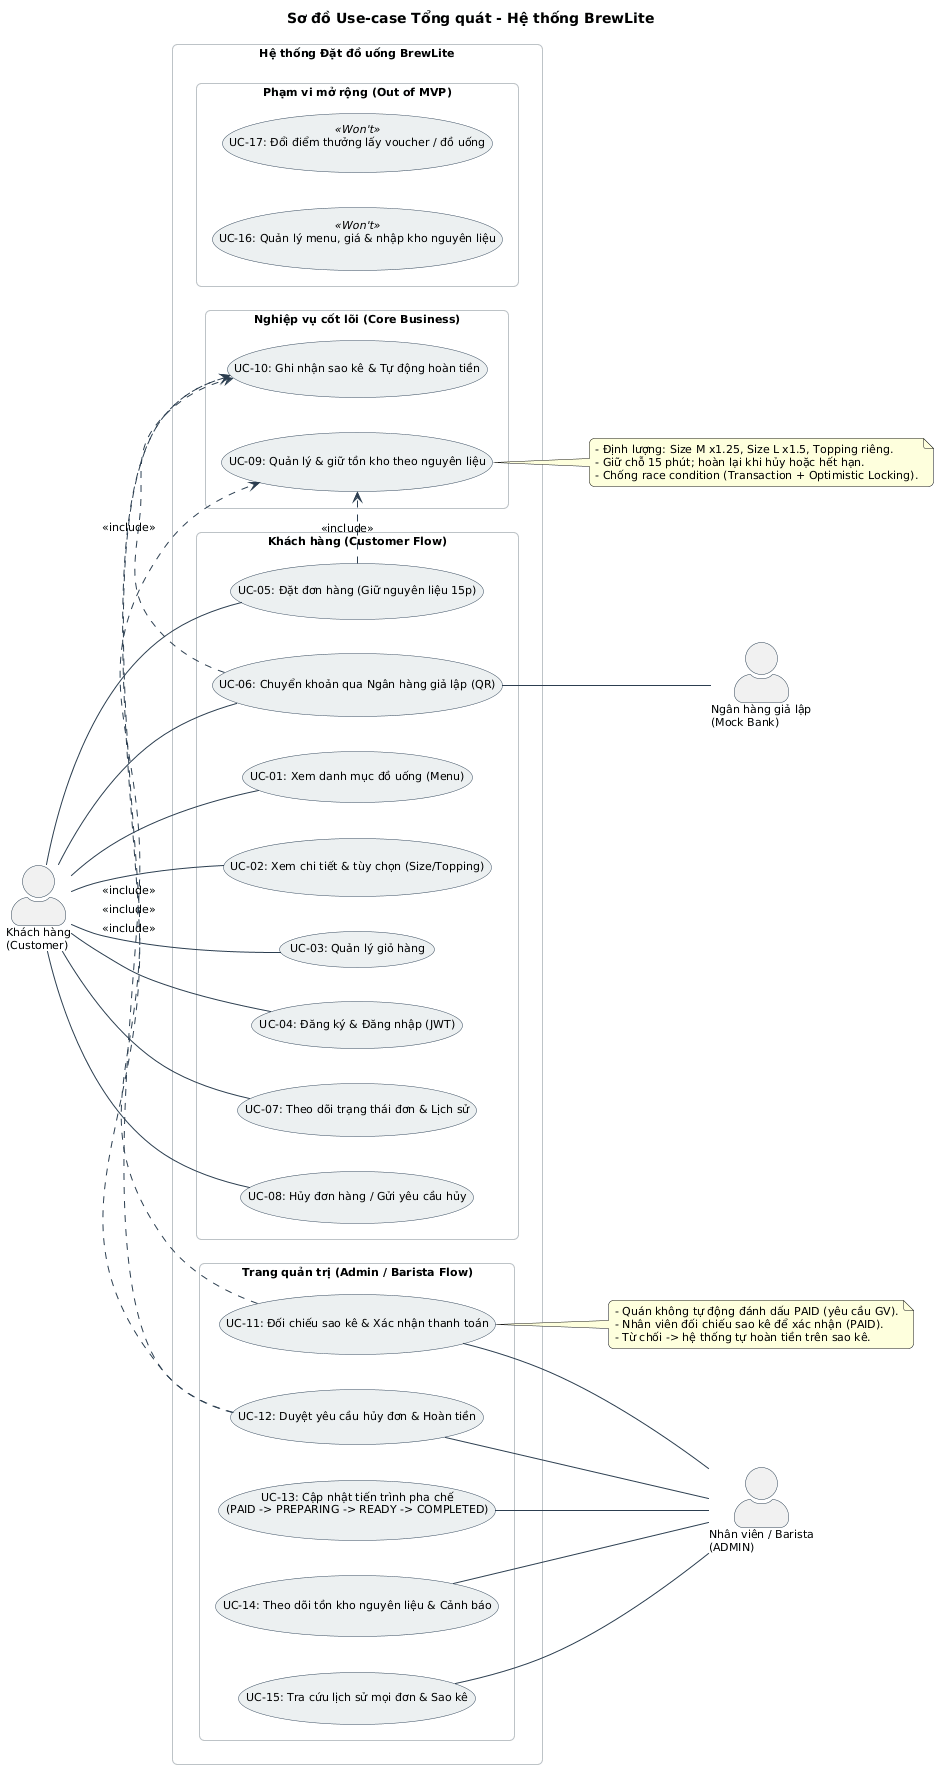

The diagram above was rendered by PlantUML. Its source (embedded in the PNG):
@startuml
left to right direction
skinparam actorStyle awesome
skinparam packageStyle rectangle
skinparam roundcorner 10
skinparam defaultFontName Arial
skinparam defaultFontSize 11
skinparam arrowColor #2C3E50
skinparam actorBorderColor #2C3E50
skinparam rectangleBorderColor #BDC3C7
skinparam usecaseBackgroundColor #ECF0F1
skinparam usecaseBorderColor #34495E

title Sơ đồ Use-case Tổng quát - Hệ thống BrewLite

actor "Khách hàng\n(Customer)" as Customer

rectangle "Hệ thống Đặt đồ uống BrewLite" {
  
  package "Khách hàng (Customer Flow)" {
    usecase "UC-01: Xem danh mục đồ uống (Menu)" as UC_Menu
    usecase "UC-02: Xem chi tiết & tùy chọn (Size/Topping)" as UC_Detail
    usecase "UC-03: Quản lý giỏ hàng" as UC_Cart
    usecase "UC-04: Đăng ký & Đăng nhập (JWT)" as UC_Auth
    usecase "UC-05: Đặt đơn hàng (Giữ nguyên liệu 15p)" as UC_Order
    usecase "UC-06: Chuyển khoản qua Ngân hàng giả lập (QR)" as UC_Pay
    usecase "UC-07: Theo dõi trạng thái đơn & Lịch sử" as UC_Track
    usecase "UC-08: Hủy đơn hàng / Gửi yêu cầu hủy" as UC_Cancel
  }

  package "Nghiệp vụ cốt lõi (Core Business)" {
    usecase "UC-09: Quản lý & giữ tồn kho theo nguyên liệu" as UC_Inventory
    usecase "UC-10: Ghi nhận sao kê & Tự động hoàn tiền" as UC_Statement
  }

  package "Trang quản trị (Admin / Barista Flow)" {
    usecase "UC-11: Đối chiếu sao kê & Xác nhận thanh toán" as UC_ConfirmPay
    usecase "UC-12: Duyệt yêu cầu hủy đơn & Hoàn tiền" as UC_ApproveCancel
    usecase "UC-13: Cập nhật tiến trình pha chế\n(PAID -> PREPARING -> READY -> COMPLETED)" as UC_Brewing
    usecase "UC-14: Theo dõi tồn kho nguyên liệu & Cảnh báo" as UC_StockView
    usecase "UC-15: Tra cứu lịch sử mọi đơn & Sao kê" as UC_AdminHistory
  }

  package "Phạm vi mở rộng (Out of MVP)" {
    usecase "UC-16: Quản lý menu, giá & nhập kho nguyên liệu" as UC_AdminManage <<Won't>>
    usecase "UC-17: Đổi điểm thưởng lấy voucher / đồ uống" as UC_Redeem <<Won't>>
  }
}

actor "Ngân hàng giả lập\n(Mock Bank)" as MockBank
actor "Nhân viên / Barista\n(ADMIN)" as Staff

' Customer on LEFT
Customer -- UC_Menu
Customer -- UC_Detail
Customer -- UC_Cart
Customer -- UC_Auth
Customer -- UC_Order
Customer -- UC_Pay
Customer -- UC_Track
Customer -- UC_Cancel

' MockBank and Staff on RIGHT
UC_Pay -- MockBank
UC_ConfirmPay -- Staff
UC_ApproveCancel -- Staff
UC_Brewing -- Staff
UC_StockView -- Staff
UC_AdminHistory -- Staff

' Include relationships between use-cases
UC_Order .> UC_Inventory : <<include>>
UC_Pay .> UC_Statement : <<include>>
UC_ConfirmPay .> UC_Statement : <<include>>
UC_ApproveCancel .> UC_Statement : <<include>>
UC_ApproveCancel .> UC_Inventory : <<include>>

note right of UC_Inventory
  - Định lượng: Size M x1.25, Size L x1.5, Topping riêng.
  - Giữ chỗ 15 phút; hoàn lại khi hủy hoặc hết hạn.
  - Chống race condition (Transaction + Optimistic Locking).
end note

note right of UC_ConfirmPay
  - Quán không tự động đánh dấu PAID (yêu cầu GV).
  - Nhân viên đối chiếu sao kê để xác nhận (PAID).
  - Từ chối -> hệ thống tự hoàn tiền trên sao kê.
end note
@enduml